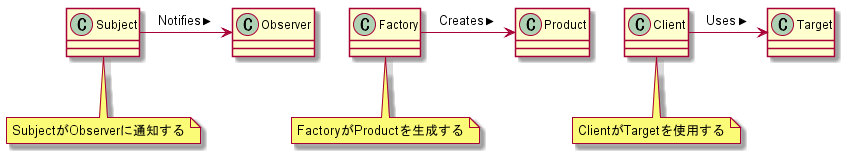

The diagram above was rendered by PlantUML. Its source (embedded in the PNG):
@startuml
class Client
class Target
class Factory
class Product
class Subject
class Observer

Client -> Target : Uses >
Factory -> Product : Creates >
Subject -> Observer : Notifies >
note as n1
    ClientがTargetを使用する
end note
n1 -up-> Client
note as n2
    FactoryがProductを生成する
end note
n2 -up-> Factory
note as n3
    SubjectがObserverに通知する
end note
n3 -up-> Subject
@enduml